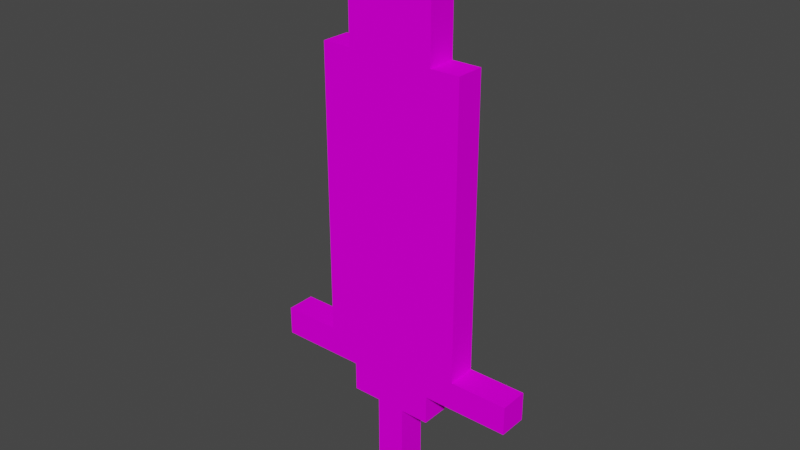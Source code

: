 # Source: sword1.blend  (saved by Blender 3.1.7; exported with 4.5.12 LTS)
import bpy
from mathutils import Matrix  # noqa: F401  (used for matrix-valued properties, if any)

bpy.ops.wm.read_factory_settings(use_empty=True)
scene = bpy.context.scene
scene.name = 'Scene'

# ---- collections
col_collection = bpy.data.collections.new('Collection'); scene.collection.children.link(col_collection)

# ---- images (referenced by path relative to the original .blend; pixels are not part of the script)
import os
ASSET_DIR = os.environ.get("B2B_ASSET_DIR", "")  # directory of the original .blend (textures are referenced by path, not embedded)
HERE = os.path.dirname(os.path.abspath(__file__))  # packed textures are extracted next to this script under _unpacked/

def load_image(name, relpath, width, height, colorspace="sRGB"):
    """Load a texture the original file referenced (path relative to the .blend, or extracted next to this script)."""
    p = next((c for c in (os.path.join(HERE, relpath), os.path.join(ASSET_DIR, relpath)) if relpath and os.path.exists(c)), "")
    if p:
        img = bpy.data.images.load(p, check_existing=True)
        img.name = name
    else:  # same state as the original file: an image datablock whose file is absent (Cycles renders it pink)
        img = bpy.data.images.new(name, width, height)
        img.source = "FILE"
        img.filepath = "//" + (relpath or name)
    img.colorspace_settings.name = colorspace
    return img
img_sword1_png = load_image('sword1.png', 'sword1.png', 1024, 1024, 'sRGB')

# ---- materials (node trees are filled in below, after node groups)
mat_palette = bpy.data.materials.new('palette')
mat_palette.use_transparent_shadow = False
mat_palette.diffuse_color = (1.0, 1.0, 1.0, 1.0)
mat_palette.roughness = 1.0
mat_palette.specular_intensity = 0.0

# ---- material node trees
mat_palette.use_nodes = True; mat_palette.node_tree.nodes.clear()
_N = mat_palette.node_tree.nodes; _L = mat_palette.node_tree.links
n0 = _N.new('ShaderNodeBsdfPrincipled'); n0.name = 'Principled BSDF'; n0.location = (10, 300)
n0.distribution = 'GGX'
n0.subsurface_method = 'RANDOM_WALK_SKIN'
n0.inputs[2].default_value = 1.0
n0.inputs[3].default_value = 1.45
n0.inputs[13].default_value = 0.0
n0.inputs[27].default_value = (0.0, 0.0, 0.0, 1.0)
n0.inputs[28].default_value = 1.0
n1 = _N.new('ShaderNodeOutputMaterial'); n1.name = 'Material Output'; n1.location = (300, 300)
n2 = _N.new('ShaderNodeTexImage'); n2.name = 'Image Texture'; n2.location = (-300, 600)
n2.image = img_sword1_png
_L.new(n0.outputs[0], n1.inputs[0])
_L.new(n2.outputs[0], n0.inputs[0])
n1.is_active_output = True

# ---- world
world_world = bpy.data.worlds.new('World'); scene.world = world_world
world_world.use_nodes = True; world_world.node_tree.nodes.clear()
_N = world_world.node_tree.nodes; _L = world_world.node_tree.links
n0 = _N.new('ShaderNodeOutputWorld'); n0.name = 'World Output'; n0.location = (300, 300)
n1 = _N.new('ShaderNodeBackground'); n1.name = 'Background'; n1.location = (10, 300)
n1.inputs[0].default_value = (0.05088, 0.05088, 0.05088, 1.0)
_L.new(n1.outputs[0], n0.inputs[0])
n0.is_active_output = True
world_world.color = (0.05088, 0.05088, 0.05088)
world_world.use_sun_shadow = False
world_world.sun_shadow_jitter_overblur = 0.0

# ---- meshes
me_sword1 = bpy.data.meshes.new('sword1')
me_sword1.from_pydata([(-0.4472, 0.238, -1.907e-05), (-0.4472, 0.138, -0.1), (-0.4472, 0.138, -1.907e-05), (-0.4472, 0.238, -0.1), (-0.2472, 1.238, -1.812e-05), (-0.2472, 0.238, -0.1), (-0.2472, 0.238, -1.907e-05), (-0.2472, 1.238, -0.1), (-0.1472, 0.138, -1.907e-05), (-0.1472, 0.03797, -0.1), (-0.1472, 0.03797, -1.907e-05), (-0.1472, 0.138, -0.1), (-0.1472, 1.438, -1.812e-05), (-0.1472, 1.238, -0.1), (-0.1472, 1.238, -1.812e-05), (-0.1472, 1.438, -0.1), (-0.04717, 0.03797, -1.907e-05), (-0.04717, -0.262, -0.1), (-0.04717, -0.262, -1.907e-05), (-0.04717, 0.03797, -0.1), (-0.04717, 1.638, -1.812e-05), (-0.04717, 1.438, -0.1), (-0.04717, 1.438, -1.812e-05), (-0.04717, 1.638, -0.1), (0.05283, -0.262, -1.907e-05), (0.05283, -0.262, -0.1), (0.05283, 0.03797, -1.907e-05), (0.05283, 0.03797, -0.1), (0.05283, 1.438, -1.812e-05), (0.05283, 1.438, -0.1), (0.05283, 1.638, -1.812e-05), (0.05283, 1.638, -0.1), (0.1528, 0.03797, -1.907e-05), (0.1528, 0.03797, -0.1), (0.1528, 0.138, -1.907e-05), (0.1528, 0.138, -0.1), (0.1528, 1.238, -1.812e-05), (0.1528, 1.238, -0.1), (0.1528, 1.438, -1.812e-05), (0.1528, 1.438, -0.1), (0.2528, 0.238, -1.907e-05), (0.2528, 0.238, -0.1), (0.2528, 1.238, -1.812e-05), (0.2528, 1.238, -0.1), (0.4528, 0.138, -1.907e-05), (0.4528, 0.138, -0.1), (0.4528, 0.238, -1.907e-05), (0.4528, 0.238, -0.1), (-0.2472, 0.238, -1.907e-05), (-0.4472, 0.238, -1.907e-05), (-0.4472, 0.138, -1.907e-05), (-0.1472, 0.138, -1.907e-05), (-0.1472, 1.238, -1.812e-05), (-0.2472, 1.238, -1.812e-05), (-0.04717, 0.03797, -1.907e-05), (-0.1472, 0.03797, -1.907e-05), (-0.04717, 0.238, -1.907e-05), (-0.1472, 1.438, -1.812e-05), (-0.04717, 1.438, -1.812e-05), (0.05283, -0.262, -1.907e-05), (-0.04717, -0.262, -1.907e-05), (0.05283, 0.03797, -1.907e-05), (0.05283, 0.238, -1.907e-05), (0.05283, 1.438, -1.812e-05), (-0.04717, 1.638, -1.812e-05), (0.05283, 1.638, -1.812e-05), (0.1528, 0.03797, -1.907e-05), (0.1528, 0.138, -1.907e-05), (0.1528, 1.238, -1.812e-05), (0.1528, 1.438, -1.812e-05), (0.2528, 0.238, -1.907e-05), (0.2528, 1.238, -1.812e-05), (0.4528, 0.138, -1.907e-05), (0.4528, 0.238, -1.907e-05), (-0.4472, 0.138, -0.1), (-0.4472, 0.238, -0.1), (-0.2472, 0.238, -0.1), (-0.1472, 0.138, -0.1), (-0.2472, 1.238, -0.1), (-0.1472, 1.238, -0.1), (-0.1472, 0.03797, -0.1), (-0.04717, 0.03797, -0.1), (-0.1472, 1.438, -0.1), (-0.04717, 0.238, -0.1), (-0.04717, 1.438, -0.1), (-0.04717, -0.262, -0.1), (0.05283, -0.262, -0.1), (0.05283, 0.03797, -0.1), (0.05283, 0.238, -0.1), (-0.04717, 1.638, -0.1), (0.05283, 1.438, -0.1), (0.05283, 1.638, -0.1), (0.1528, 0.03797, -0.1), (0.1528, 0.138, -0.1), (0.1528, 1.238, -0.1), (0.1528, 1.438, -0.1), (0.2528, 0.238, -0.1), (0.2528, 1.238, -0.1), (0.4528, 0.138, -0.1), (0.4528, 0.238, -0.1), (-0.04717, -0.262, -0.1), (0.05283, -0.262, -1.907e-05), (-0.04717, -0.262, -1.907e-05), (0.05283, -0.262, -0.1), (-0.1472, 0.03797, -0.1), (-0.04717, 0.03797, -1.907e-05), (-0.1472, 0.03797, -1.907e-05), (-0.04717, 0.03797, -0.1), (0.05283, 0.03797, -0.1), (0.1528, 0.03797, -1.907e-05), (0.05283, 0.03797, -1.907e-05), (0.1528, 0.03797, -0.1), (-0.4472, 0.138, -0.1), (-0.1472, 0.138, -1.907e-05), (-0.4472, 0.138, -1.907e-05), (-0.1472, 0.138, -0.1), (0.1528, 0.138, -0.1), (0.4528, 0.138, -1.907e-05), (0.1528, 0.138, -1.907e-05), (0.4528, 0.138, -0.1), (-0.4472, 0.238, -1.907e-05), (-0.2472, 0.238, -1.907e-05), (-0.4472, 0.238, -0.1), (-0.2472, 0.238, -0.1), (0.2528, 0.238, -1.907e-05), (0.4528, 0.238, -1.907e-05), (0.2528, 0.238, -0.1), (0.4528, 0.238, -0.1), (-0.2472, 1.238, -1.812e-05), (-0.1472, 1.238, -1.812e-05), (-0.2472, 1.238, -0.1), (-0.1472, 1.238, -0.1), (0.1528, 1.238, -1.812e-05), (0.2528, 1.238, -1.812e-05), (0.1528, 1.238, -0.1), (0.2528, 1.238, -0.1), (-0.1472, 1.438, -1.812e-05), (-0.04717, 1.438, -1.812e-05), (-0.1472, 1.438, -0.1), (-0.04717, 1.438, -0.1), (0.05283, 1.438, -1.812e-05), (0.1528, 1.438, -1.812e-05), (0.05283, 1.438, -0.1), (0.1528, 1.438, -0.1), (-0.04717, 1.638, -1.812e-05), (0.05283, 1.638, -1.812e-05), (-0.04717, 1.638, -0.1), (0.05283, 1.638, -0.1)], [], [(0, 1, 2), (3, 1, 0), (4, 5, 6), (7, 5, 4), (8, 9, 10), (11, 9, 8), (12, 13, 14), (15, 13, 12), (16, 17, 18), (19, 17, 16), (20, 21, 22), (23, 21, 20), (24, 25, 26), (26, 25, 27), (28, 29, 30), (30, 29, 31), (32, 33, 34), (34, 33, 35), (36, 37, 38), (38, 37, 39), (40, 41, 42), (42, 41, 43), (44, 45, 46), (46, 45, 47), (48, 49, 50), (51, 48, 50), (52, 53, 48), (54, 51, 55), (56, 57, 52), (56, 48, 51), (56, 52, 48), (58, 57, 56), (59, 54, 60), (61, 51, 54), (61, 54, 59), (62, 56, 51), (62, 58, 56), (63, 64, 58), (63, 58, 62), (65, 64, 63), (66, 51, 61), (67, 62, 51), (67, 51, 66), (68, 63, 62), (69, 63, 68), (70, 62, 67), (70, 68, 62), (71, 68, 70), (72, 70, 67), (73, 70, 72), (74, 75, 76), (74, 76, 77), (76, 78, 79), (80, 77, 81), (79, 82, 83), (77, 76, 83), (76, 79, 83), (83, 82, 84), (85, 81, 86), (81, 77, 87), (86, 81, 87), (77, 83, 88), (83, 84, 88), (84, 89, 90), (88, 84, 90), (90, 89, 91), (87, 77, 92), (77, 88, 93), (92, 77, 93), (88, 90, 94), (94, 90, 95), (93, 88, 96), (88, 94, 96), (96, 94, 97), (93, 96, 98), (98, 96, 99), (100, 101, 102), (103, 101, 100), (104, 105, 106), (107, 105, 104), (108, 109, 110), (111, 109, 108), (112, 113, 114), (115, 113, 112), (116, 117, 118), (119, 117, 116), (120, 121, 122), (122, 121, 123), (124, 125, 126), (126, 125, 127), (128, 129, 130), (130, 129, 131), (132, 133, 134), (134, 133, 135), (136, 137, 138), (138, 137, 139), (140, 141, 142), (142, 141, 143), (144, 145, 146), (146, 145, 147)])
me_sword1.polygons.foreach_set('use_smooth', [True] * 100)
_k = set([(0, 2), (0, 3), (1, 2), (1, 3), (4, 6), (4, 7), (5, 6), (5, 7), (8, 10), (8, 11), (9, 10), (9, 11), (12, 14), (12, 15), (13, 14), (13, 15), (16, 18), (16, 19), (17, 18), (17, 19), (20, 22), (20, 23), (21, 22), (21, 23), (24, 25), (24, 26), (25, 27), (26, 27), (28, 29), (28, 30), (29, 31), (30, 31), (32, 33), (32, 34), (33, 35), (34, 35), (36, 37), (36, 38), (37, 39), (38, 39), (40, 41), (40, 42), (41, 43), (42, 43), (44, 45), (44, 46), (45, 47), (46, 47), (48, 49), (48, 53), (49, 50), (50, 51), (51, 55), (52, 53), (52, 57), (54, 55), (54, 60), (57, 58), (58, 64), (59, 60), (59, 61), (61, 66), (63, 65), (63, 69), (64, 65), (66, 67), (67, 72), (68, 69), (68, 71), (70, 71), (70, 73), (72, 73), (74, 75), (74, 77), (75, 76), (76, 78), (77, 80), (78, 79), (79, 82), (80, 81), (81, 85), (82, 84), (84, 89), (85, 86), (86, 87), (87, 92), (89, 91), (90, 91), (90, 95), (92, 93), (93, 98), (94, 95), (94, 97), (96, 97), (96, 99), (98, 99), (100, 102), (100, 103), (101, 102), (101, 103), (104, 106), (104, 107), (105, 106), (105, 107), (108, 110), (108, 111), (109, 110), (109, 111), (112, 114), (112, 115), (113, 114), (113, 115), (116, 118), (116, 119), (117, 118), (117, 119), (120, 121), (120, 122), (121, 123), (122, 123), (124, 125), (124, 126), (125, 127), (126, 127), (128, 129), (128, 130), (129, 131), (130, 131), (132, 133), (132, 134), (133, 135), (134, 135), (136, 137), (136, 138), (137, 139), (138, 139), (140, 141), (140, 142), (141, 143), (142, 143), (144, 145), (144, 146), (145, 147), (146, 147)])
me_sword1.attributes.new('sharp_edge', 'BOOLEAN', 'EDGE').data.foreach_set('value', [ (min(e.vertices), max(e.vertices)) in _k for e in me_sword1.edges])
_uv = me_sword1.uv_layers.new(name='UVMap')
_uv.uv.foreach_set('vector', [0.9199, 0.5, 0.9199, 0.5, 0.9199, 0.5, 0.9199, 0.5, 0.9199, 0.5, 0.9199, 0.5, 0.959, 0.5, 0.959, 0.5, 0.959, 0.5, 0.959, 0.5, 0.959, 0.5, 0.959, 0.5, 0.9707, 0.5, 0.9707, 0.5, 0.9707, 0.5, 0.9707, 0.5, 0.9707, 0.5, 0.9707, 0.5, 0.959, 0.5, 0.959, 0.5, 0.959, 0.5, 0.959, 0.5, 0.959, 0.5, 0.959, 0.5, 0.9707, 0.5, 0.9707, 0.5, 0.9707, 0.5, 0.9707, 0.5, 0.9707, 0.5, 0.9707, 0.5, 0.959, 0.5, 0.959, 0.5, 0.959, 0.5, 0.959, 0.5, 0.959, 0.5, 0.959, 0.5, 0.9707, 0.5, 0.9707, 0.5, 0.9707, 0.5, 0.9707, 0.5, 0.9707, 0.5, 0.9707, 0.5, 0.959, 0.5, 0.959, 0.5, 0.959, 0.5, 0.959, 0.5, 0.959, 0.5, 0.959, 0.5, 0.9707, 0.5, 0.9707, 0.5, 0.9707, 0.5, 0.9707, 0.5, 0.9707, 0.5, 0.9707, 0.5, 0.959, 0.5, 0.959, 0.5, 0.959, 0.5, 0.959, 0.5, 0.959, 0.5, 0.959, 0.5, 0.959, 0.5, 0.959, 0.5, 0.959, 0.5, 0.959, 0.5, 0.959, 0.5, 0.959, 0.5, 0.9199, 0.5, 0.9199, 0.5, 0.9199, 0.5, 0.9199, 0.5, 0.9199, 0.5, 0.9199, 0.5, 0.9199, 0.5, 0.9199, 0.5, 0.9199, 0.5, 0.9199, 0.5, 0.9199, 0.5, 0.9199, 0.5, 0.959, 0.5, 0.959, 0.5, 0.959, 0.5, 0.9707, 0.5, 0.9707, 0.5, 0.9707, 0.5, 0.959, 0.5, 0.959, 0.5, 0.959, 0.5, 0.9199, 0.5, 0.9199, 0.5, 0.9199, 0.5, 0.959, 0.5, 0.959, 0.5, 0.959, 0.5, 0.959, 0.5, 0.959, 0.5, 0.959, 0.5, 0.9707, 0.5, 0.9707, 0.5, 0.9707, 0.5, 0.9707, 0.5, 0.9707, 0.5, 0.9707, 0.5, 0.9707, 0.5, 0.9707, 0.5, 0.9707, 0.5, 0.9199, 0.5, 0.9199, 0.5, 0.9199, 0.5, 0.9395, 0.5, 0.9395, 0.5, 0.9395, 0.5, 0.959, 0.5, 0.959, 0.5, 0.959, 0.5, 0.9395, 0.5, 0.9395, 0.5, 0.9395, 0.5, 0.959, 0.5, 0.959, 0.5, 0.959, 0.5, 0.9707, 0.5, 0.9707, 0.5, 0.9707, 0.5, 0.9199, 0.5, 0.9199, 0.5, 0.9199, 0.5, 0.9707, 0.5, 0.9707, 0.5, 0.9707, 0.5, 0.959, 0.5, 0.959, 0.5, 0.959, 0.5, 0.959, 0.5, 0.959, 0.5, 0.959, 0.5, 0.9199, 0.5, 0.9199, 0.5, 0.9199, 0.5, 0.959, 0.5, 0.959, 0.5, 0.959, 0.5, 0.959, 0.5, 0.959, 0.5, 0.959, 0.5, 0.9199, 0.5, 0.9199, 0.5, 0.9199, 0.5, 0.9199, 0.5, 0.9199, 0.5, 0.9199, 0.5, 0.9199, 0.5, 0.9199, 0.5, 0.9199, 0.5, 0.9199, 0.5, 0.9199, 0.5, 0.9199, 0.5, 0.959, 0.5, 0.959, 0.5, 0.959, 0.5, 0.9707, 0.5, 0.9707, 0.5, 0.9707, 0.5, 0.959, 0.5, 0.959, 0.5, 0.959, 0.5, 0.9199, 0.5, 0.9199, 0.5, 0.9199, 0.5, 0.959, 0.5, 0.959, 0.5, 0.959, 0.5, 0.959, 0.5, 0.959, 0.5, 0.959, 0.5, 0.9707, 0.5, 0.9707, 0.5, 0.9707, 0.5, 0.9707, 0.5, 0.9707, 0.5, 0.9707, 0.5, 0.9707, 0.5, 0.9707, 0.5, 0.9707, 0.5, 0.9199, 0.5, 0.9199, 0.5, 0.9199, 0.5, 0.9395, 0.5, 0.9395, 0.5, 0.9395, 0.5, 0.959, 0.5, 0.959, 0.5, 0.959, 0.5, 0.9395, 0.5, 0.9395, 0.5, 0.9395, 0.5, 0.959, 0.5, 0.959, 0.5, 0.959, 0.5, 0.9707, 0.5, 0.9707, 0.5, 0.9707, 0.5, 0.9199, 0.5, 0.9199, 0.5, 0.9199, 0.5, 0.9707, 0.5, 0.9707, 0.5, 0.9707, 0.5, 0.959, 0.5, 0.959, 0.5, 0.959, 0.5, 0.959, 0.5, 0.959, 0.5, 0.959, 0.5, 0.9199, 0.5, 0.9199, 0.5, 0.9199, 0.5, 0.959, 0.5, 0.959, 0.5, 0.959, 0.5, 0.959, 0.5, 0.959, 0.5, 0.959, 0.5, 0.9199, 0.5, 0.9199, 0.5, 0.9199, 0.5, 0.9199, 0.5, 0.9199, 0.5, 0.9199, 0.5, 0.9707, 0.5, 0.9707, 0.5, 0.9707, 0.5, 0.9707, 0.5, 0.9707, 0.5, 0.9707, 0.5, 0.9707, 0.5, 0.9707, 0.5, 0.9707, 0.5, 0.9707, 0.5, 0.9707, 0.5, 0.9707, 0.5, 0.9707, 0.5, 0.9707, 0.5, 0.9707, 0.5, 0.9707, 0.5, 0.9707, 0.5, 0.9707, 0.5, 0.9199, 0.5, 0.9199, 0.5, 0.9199, 0.5, 0.9199, 0.5, 0.9199, 0.5, 0.9199, 0.5, 0.9199, 0.5, 0.9199, 0.5, 0.9199, 0.5, 0.9199, 0.5, 0.9199, 0.5, 0.9199, 0.5, 0.9199, 0.5, 0.9199, 0.5, 0.9199, 0.5, 0.9199, 0.5, 0.9199, 0.5, 0.9199, 0.5, 0.9199, 0.5, 0.9199, 0.5, 0.9199, 0.5, 0.9199, 0.5, 0.9199, 0.5, 0.9199, 0.5, 0.959, 0.5, 0.959, 0.5, 0.959, 0.5, 0.959, 0.5, 0.959, 0.5, 0.959, 0.5, 0.959, 0.5, 0.959, 0.5, 0.959, 0.5, 0.959, 0.5, 0.959, 0.5, 0.959, 0.5, 0.959, 0.5, 0.959, 0.5, 0.959, 0.5, 0.959, 0.5, 0.959, 0.5, 0.959, 0.5, 0.959, 0.5, 0.959, 0.5, 0.959, 0.5, 0.959, 0.5, 0.959, 0.5, 0.959, 0.5, 0.959, 0.5, 0.959, 0.5, 0.959, 0.5, 0.959, 0.5, 0.959, 0.5, 0.959, 0.5])
me_sword1.materials.append(mat_palette)
me_sword1.use_remesh_fix_poles = True
me_sword1.use_remesh_preserve_attributes = False
me_sword1.update()
me_sword1.normals_split_custom_set([tuple(v) for v in zip(*[iter([-1.0, 0.0, 0.0, -1.0, 0.0, 0.0, -1.0, 0.0, 0.0, -1.0, 0.0, 0.0, -1.0, 0.0, 0.0, -1.0, 0.0, 0.0, -1.0, -3.253e-08, 0.0, -1.0, 3.253e-08, 0.0, -1.0, 3.725e-08, 0.0, -1.0, -3.725e-08, 0.0, -1.0, 3.253e-08, 0.0, -1.0, -3.253e-08, 0.0, -1.0, 0.0, 0.0, -1.0, 0.0, 0.0, -1.0, 0.0, 0.0, -1.0, 0.0, 0.0, -1.0, 0.0, 0.0, -1.0, 0.0, 0.0, -1.0, 0.0, 0.0, -1.0, 0.0, 0.0, -1.0, 0.0, 0.0, -1.0, 0.0, 0.0, -1.0, 0.0, 0.0, -1.0, 0.0, 0.0, -1.0, 0.0, 0.0, -1.0, 0.0, 0.0, -1.0, 0.0, 0.0, -1.0, 0.0, 0.0, -1.0, 0.0, 0.0, -1.0, 0.0, 0.0, -1.0, 0.0, 0.0, -1.0, 0.0, 0.0, -1.0, 0.0, 0.0, -1.0, 0.0, 0.0, -1.0, 0.0, 0.0, -1.0, 0.0, 0.0, 1.0, 0.0, 0.0, 1.0, 0.0, 0.0, 1.0, 0.0, 0.0, 1.0, 0.0, 0.0, 1.0, 0.0, 0.0, 1.0, 0.0, 0.0, 1.0, 0.0, 0.0, 1.0, 0.0, 0.0, 1.0, 0.0, 0.0, 1.0, 0.0, 0.0, 1.0, 0.0, 0.0, 1.0, 0.0, 0.0, 1.0, 0.0, 0.0, 1.0, 0.0, 0.0, 1.0, 0.0, 0.0, 1.0, 0.0, 0.0, 1.0, 0.0, 0.0, 1.0, 0.0, 0.0, 1.0, 0.0, 0.0, 1.0, 0.0, 0.0, 1.0, 0.0, 0.0, 1.0, 0.0, 0.0, 1.0, 0.0, 0.0, 1.0, 0.0, 0.0, 1.0, 0.0, 0.0, 1.0, -1.055e-09, 0.0, 1.0, -1.558e-08, 0.0, 1.0, -1.558e-08, 0.0, 1.0, -1.055e-09, 0.0, 1.0, -1.664e-08, 0.0, 1.0, 0.0, 0.0, 1.0, 0.0, 0.0, 1.0, 0.0, 0.0, 1.0, 0.0, 0.0, 1.0, 0.0, 0.0, 1.0, 0.0, 0.0, 0.0, -3.179e-07, 1.0, 0.0, 0.0, 1.0, 0.0, 0.0, 1.0, 0.0, 0.0, 1.0, 0.0, -3.179e-07, 1.0, 0.0, 0.0, 1.0, 6.156e-06, -3.381e-07, 1.0, 0.0, -9.537e-07, 1.0, 0.0, -3.179e-07, 1.0, 0.0, 0.0, 1.0, 0.0, 0.0, 1.0, 0.0, 0.0, 1.0, 2.508e-08, -4.325e-07, 1.0, 5.046e-07, -7.527e-07, 1.0, 6.156e-06, -3.381e-07, 1.0, 2.508e-08, -4.325e-07, 1.0, 0.0, -3.179e-07, 1.0, 0.0, 0.0, 1.0, 2.508e-08, -4.325e-07, 1.0, 6.156e-06, -3.381e-07, 1.0, 0.0, -3.179e-07, 1.0, 0.0, -5.298e-07, 1.0, 5.046e-07, -7.527e-07, 1.0, 2.508e-08, -4.325e-07, 1.0, 0.0, 0.0, 1.0, 0.0, 0.0, 1.0, 0.0, 0.0, 1.0, 0.0, 0.0, 1.0, 0.0, 0.0, 1.0, 0.0, 0.0, 1.0, 0.0, 0.0, 1.0, 0.0, 0.0, 1.0, 0.0, 0.0, 1.0, -2.521e-08, -4.346e-07, 1.0, 2.508e-08, -4.325e-07, 1.0, 0.0, 0.0, 1.0, -2.521e-08, -4.346e-07, 1.0, 0.0, -5.298e-07, 1.0, 2.508e-08, -4.325e-07, 1.0, -1.564e-07, -3.431e-07, 1.0, 0.0, 0.0, 1.0, 0.0, -5.298e-07, 1.0, -1.564e-07, -3.431e-07, 1.0, 0.0, -5.298e-07, 1.0, -2.521e-08, -4.346e-07, 1.0, 0.0, 0.0, 1.0, 0.0, 0.0, 1.0, -1.564e-07, -3.431e-07, 1.0, 0.0, 0.0, 1.0, 0.0, 0.0, 1.0, 0.0, 0.0, 1.0, 0.0, 0.0, 1.0, -2.521e-08, -4.346e-07, 1.0, 0.0, 0.0, 1.0, 0.0, 0.0, 1.0, 0.0, 0.0, 1.0, 0.0, 0.0, 1.0, -8.696e-07, -7.729e-07, 1.0, -1.564e-07, -3.431e-07, 1.0, -2.521e-08, -4.346e-07, 1.0, 0.0, 0.0, 1.0, -1.564e-07, -3.431e-07, 1.0, -8.696e-07, -7.729e-07, 1.0, 0.0, -3.179e-07, 1.0, -2.521e-08, -4.346e-07, 1.0, 0.0, 0.0, 1.0, 0.0, -3.179e-07, 1.0, -8.696e-07, -7.729e-07, 1.0, -2.521e-08, -4.346e-07, 1.0, 0.0, -9.537e-07, 1.0, -8.696e-07, -7.729e-07, 1.0, 0.0, -3.179e-07, 1.0, 0.0, 0.0, 1.0, 0.0, -3.179e-07, 1.0, 0.0, 0.0, 1.0, 0.0, 0.0, 1.0, 0.0, -3.179e-07, 1.0, 0.0, 0.0, 1.0, 0.0, 0.0, -1.0, 0.0, 0.0, -1.0, 0.0, 3.179e-07, -1.0, 0.0, 0.0, -1.0, 0.0, 3.179e-07, -1.0, 0.0, 0.0, -1.0, 0.0, 3.179e-07, -1.0, 0.0, 9.537e-07, -1.0, -6.252e-06, 3.381e-07, -1.0, 0.0, 0.0, -1.0, 0.0, 0.0, -1.0, 0.0, 0.0, -1.0, -6.252e-06, 3.381e-07, -1.0, -5.125e-07, 7.527e-07, -1.0, -2.547e-08, 4.325e-07, -1.0, 0.0, 0.0, -1.0, 0.0, 3.179e-07, -1.0, -2.547e-08, 4.325e-07, -1.0, 0.0, 3.179e-07, -1.0, -6.252e-06, 3.381e-07, -1.0, -2.547e-08, 4.325e-07, -1.0, -2.547e-08, 4.325e-07, -1.0, -5.125e-07, 7.527e-07, -1.0, 0.0, 5.298e-07, -1.0, 0.0, 0.0, -1.0, 0.0, 0.0, -1.0, 0.0, 0.0, -1.0, 0.0, 0.0, -1.0, 0.0, 0.0, -1.0, 0.0, 0.0, -1.0, 0.0, 0.0, -1.0, 0.0, 0.0, -1.0, 0.0, 0.0, -1.0, 0.0, 0.0, -1.0, -2.547e-08, 4.325e-07, -1.0, 2.511e-08, 4.346e-07, -1.0, -2.547e-08, 4.325e-07, -1.0, 0.0, 5.298e-07, -1.0, 2.511e-08, 4.346e-07, -1.0, 0.0, 5.298e-07, -1.0, 0.0, 0.0, -1.0, 1.558e-07, 3.431e-07, -1.0, 2.511e-08, 4.346e-07, -1.0, 0.0, 5.298e-07, -1.0, 1.558e-07, 3.431e-07, -1.0, 1.558e-07, 3.431e-07, -1.0, 0.0, 0.0, -1.0, 0.0, 0.0, -1.0, 0.0, 0.0, -1.0, 0.0, 0.0, -1.0, 0.0, 0.0, -1.0, 0.0, 0.0, -1.0, 2.511e-08, 4.346e-07, -1.0, 0.0, 0.0, -1.0, 0.0, 0.0, -1.0, 0.0, 0.0, -1.0, 0.0, 0.0, -1.0, 2.511e-08, 4.346e-07, -1.0, 1.558e-07, 3.431e-07, -1.0, 8.662e-07, 7.729e-07, -1.0, 8.662e-07, 7.729e-07, -1.0, 1.558e-07, 3.431e-07, -1.0, 0.0, 0.0, -1.0, 0.0, 0.0, -1.0, 2.511e-08, 4.346e-07, -1.0, 0.0, 3.179e-07, -1.0, 2.511e-08, 4.346e-07, -1.0, 8.662e-07, 7.729e-07, -1.0, 0.0, 3.179e-07, -1.0, 0.0, 3.179e-07, -1.0, 8.662e-07, 7.729e-07, -1.0, 0.0, 9.537e-07, -1.0, 0.0, 0.0, -1.0, 0.0, 3.179e-07, -1.0, 0.0, 0.0, -1.0, 0.0, 0.0, -1.0, 0.0, 3.179e-07, -1.0, 0.0, 0.0, -1.0, 0.0, -1.0, 0.0, 0.0, -1.0, 0.0, 0.0, -1.0, 0.0, 0.0, -1.0, 0.0, 0.0, -1.0, 0.0, 0.0, -1.0, 0.0, 0.0, -1.0, 0.0, 0.0, -1.0, 0.0, 0.0, -1.0, 0.0, 0.0, -1.0, 0.0, 0.0, -1.0, 0.0, 0.0, -1.0, 0.0, 0.0, -1.0, 0.0, 0.0, -1.0, 0.0, 0.0, -1.0, 0.0, 0.0, -1.0, 0.0, 0.0, -1.0, 0.0, 0.0, -1.0, 0.0, 0.0, -1.0, 0.0, 0.0, -1.0, 0.0, 0.0, -1.0, 0.0, 0.0, -1.0, 0.0, 0.0, -1.0, 0.0, 0.0, -1.0, 0.0, 0.0, -1.0, 0.0, 0.0, -1.0, 0.0, 0.0, -1.0, 0.0, 0.0, -1.0, 0.0, 0.0, -1.0, 0.0, 0.0, -1.0, 0.0, 0.0, 1.0, 0.0, 0.0, 1.0, 0.0, 0.0, 1.0, 0.0, 0.0, 1.0, 0.0, 0.0, 1.0, 0.0, 0.0, 1.0, 0.0, 0.0, 1.0, 0.0, 0.0, 1.0, 0.0, 0.0, 1.0, 0.0, 0.0, 1.0, 0.0, 0.0, 1.0, 0.0, 0.0, 1.0, 0.0, 0.0, 1.0, 0.0, 0.0, 1.0, 0.0, 0.0, 1.0, 0.0, 0.0, 1.0, 0.0, 0.0, 1.0, 0.0, 0.0, 1.0, 0.0, 0.0, 1.0, 0.0, 0.0, 1.0, 0.0, 0.0, 1.0, 0.0, 0.0, 1.0, 0.0, 0.0, 1.0, 0.0, 0.0, 1.0, 0.0, 0.0, 1.0, 0.0, 0.0, 1.0, 0.0, 0.0, 1.0, 0.0, 0.0, 1.0, 0.0, 0.0, 1.0, 0.0, 0.0, 1.0, 0.0, 0.0, 1.0, 0.0, 0.0, 1.0, 0.0, 0.0, 1.0, 0.0, 0.0, 1.0, 0.0, 0.0, 1.0, 0.0, 0.0, 1.0, 0.0, 0.0, 1.0, 0.0, 0.0, 1.0, 0.0, 0.0, 1.0, 0.0, 0.0, 1.0, 0.0, 0.0, 1.0, 0.0, 0.0, 1.0, 0.0])] * 3)])

# ---- objects
ob_sword1 = bpy.data.objects.new('sword1', me_sword1)

# ---- transforms, parenting, visibility, modifiers, constraints
ob_sword1.location = (0.04717, 1.9, 2.262)
ob_sword1.rotation_euler = (1.571, -0.0, 0.0)

# ---- collection membership
col_collection.objects.link(ob_sword1)

# ---- scene / render settings (as saved in the file)
scene.frame_start = 1; scene.frame_end = 250; scene.frame_set(1)
scene.render.engine = 'BLENDER_EEVEE_NEXT'
scene.cycles.sampling_pattern = 'TABULATED_SOBOL'
scene.cycles.use_light_tree = False
scene.view_settings.view_transform = 'Filmic'
bpy.context.view_layer.update()

# ---- added for rendering (the .blend has no active camera and no usable light): camera, sun
cam_auto = bpy.data.cameras.new('AutoCamera')
cam_auto.lens = 50.0
cam_auto.sensor_width = 36.0
cam_auto.clip_end = 1000.0
ob_auto_camera = bpy.data.objects.new('AutoCamera', cam_auto)
scene.collection.objects.link(ob_auto_camera)
ob_auto_camera.location = (1.99737, -0.386848, 4.5079)
ob_auto_camera.rotation_euler = (1.09748, -7.21219e-08, 0.694738)
scene.camera = ob_auto_camera
light_auto_sun = bpy.data.lights.new('AutoSun', 'SUN')
light_auto_sun.energy = 3.0
light_auto_sun.angle = 0.0523599
ob_auto_sun = bpy.data.objects.new('AutoSun', light_auto_sun)
scene.collection.objects.link(ob_auto_sun)
ob_auto_sun.rotation_euler = (0.872665, 0.174533, 0.523599)
bpy.context.view_layer.update()

